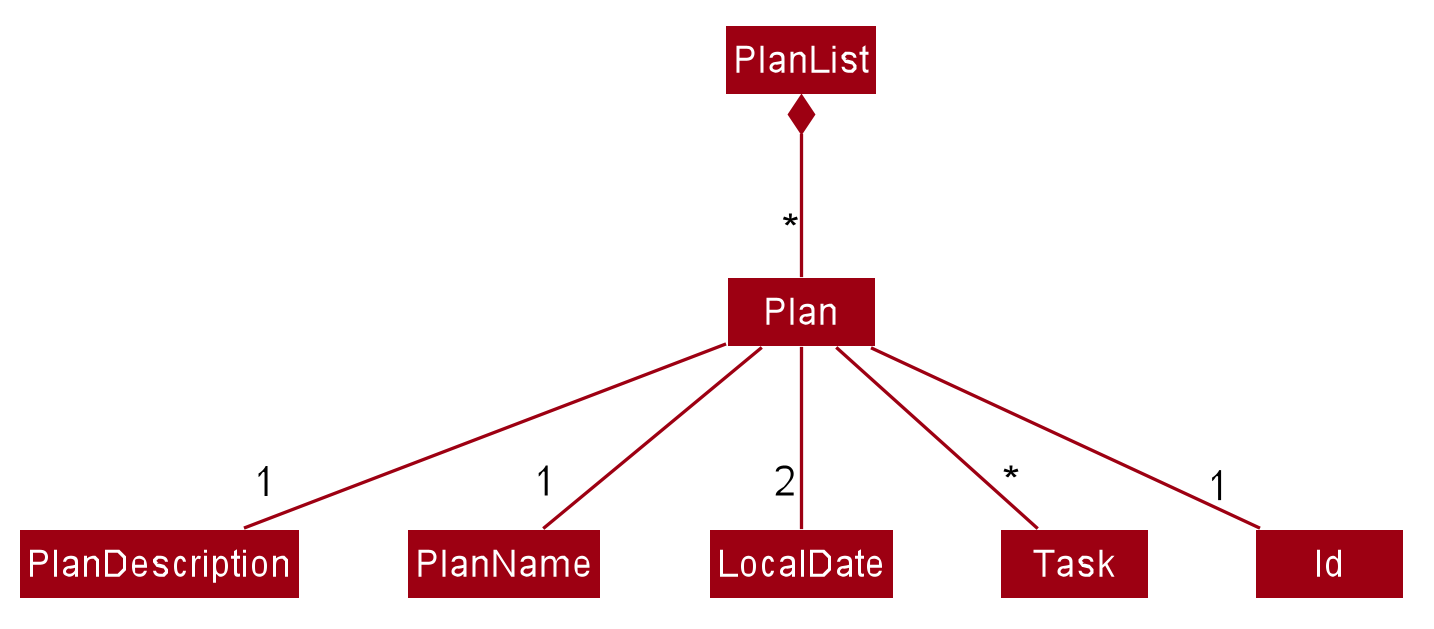

The diagram above was rendered by PlantUML. Its source (embedded in the PNG):
@startuml









skinparam BackgroundColor #FFFFFFF

skinparam Shadowing false

skinparam Class {
    FontColor #FFFFFF
    BorderThickness 1
    BorderColor #FFFFFF
    StereotypeFontColor #FFFFFF
    FontName Arial
}

skinparam Actor {
    BorderColor #000000
    Color #000000
    FontName Arial
}

skinparam Sequence {
    MessageAlign center
    BoxFontSize 15
    BoxPadding 0
    BoxFontColor #FFFFFF
    FontName Arial
}

skinparam Participant {
    FontColor #FFFFFFF
    Padding 20
}

skinparam MinClassWidth 50
skinparam ParticipantPadding 10
skinparam Shadowing false
skinparam DefaultTextAlignment center
skinparam packageStyle Rectangle

hide footbox
hide members
hide circle
skinparam arrowThickness 1.1
skinparam arrowColor #9D0012
skinparam classBackgroundColor #9D0012

class Plan {
    + {static} Plan updateTasks(Plan planToUpdate, Set<Task> taskSet)
    + boolean checkWithinDateRange(LocalDate date)
    + getSolvedTaskCount(): int
    + getUnsolvedTaskCount(): int
    + getTasks(): Set<Task> 
    + getTaskList(): List<Task>
    + isSamePlan(Plan otherPlan): boolean
    + equals(Object other): boolean
}
class PlanDescription {
    + value: String
    + {static} isDefaultDescription(String test): boolean
    + {static} isValidDescription(String test): boolean
    + equals(Object other): boolean
}
class PlanName {
    + fullName: String
    + {static} isValidName(String test):boolean
    + equals(Object other): boolean
}
class LocalDate
class PlanList {
    - internalList: ObservableList<Plan> 
    - internalUnmodifiableList: ObservableList<Plan> 
    - internalTaskList: ObservableList<Task>
    - internalUnmodifiableTaskList: ObservableList<Task>
    - currentPlan: StringProperty
    - solvedCount: IntegerProperty
    - unsolvedCount: IntegerProperty
    + add(Plan toAdd)
    + setPlan(Plan target, Plan updatedPlan)
    + remove(Plan toRemove)
    + setPlans(PlanList replacement)
    + setPlans(List<Plan> plans)
}
class Task
class Id

Plan --"1" Id
Plan --"1" PlanName
Plan --"1" PlanDescription
Plan --"2" LocalDate
Plan --"*" Task
PlanList *--"*" Plan

@enduml